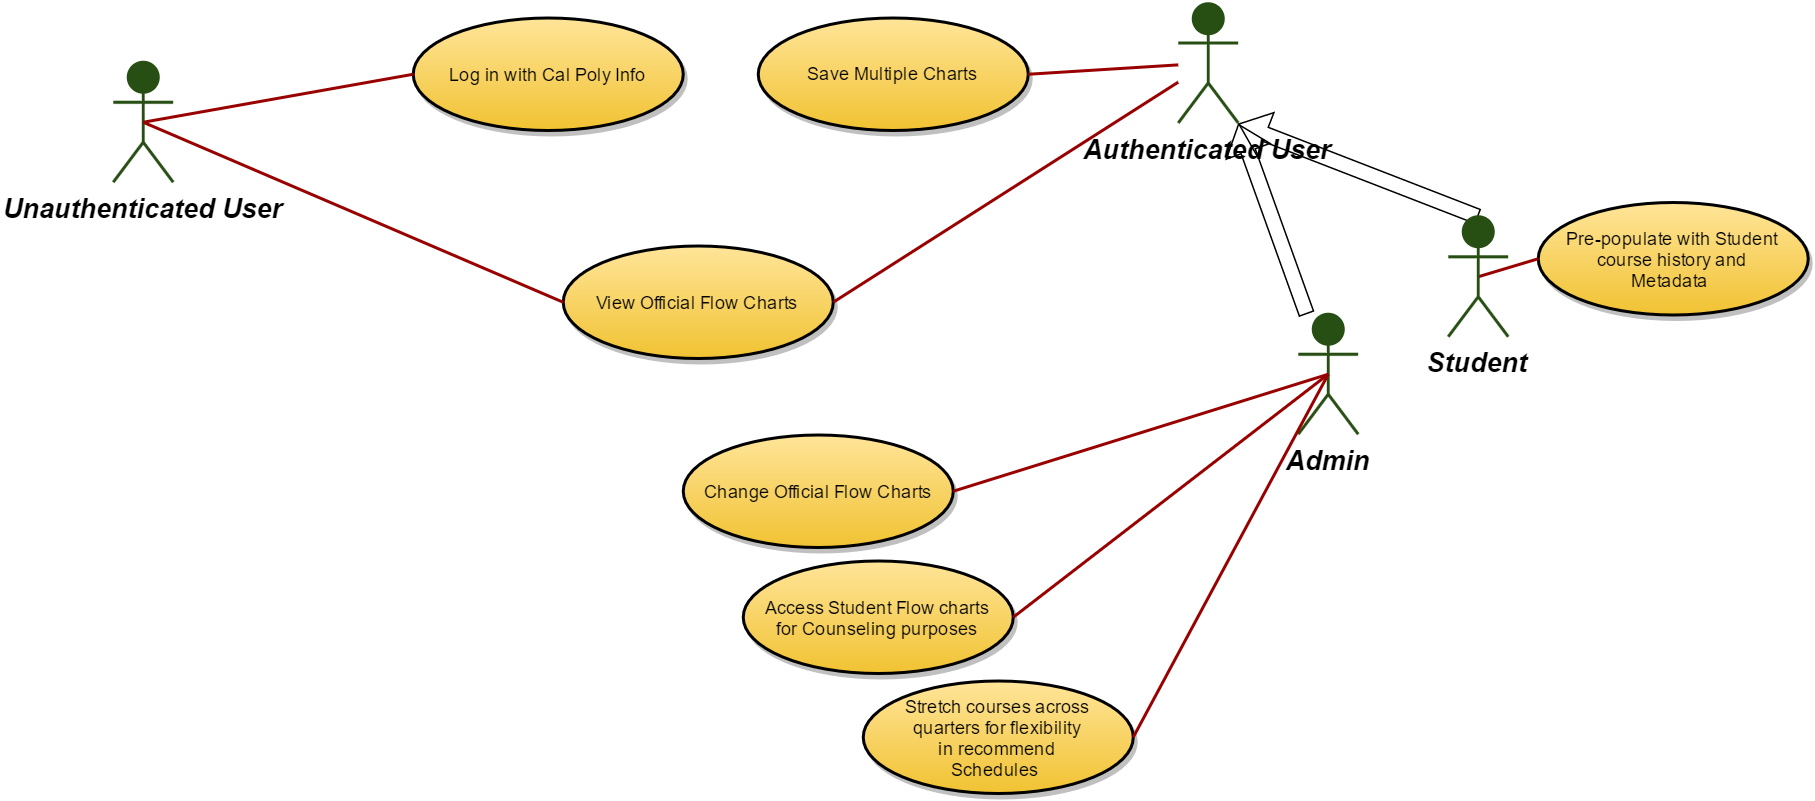

The diagram above was exported from draw.io. Its source (the exported page's mxGraphModel, read from the mxfile embedded in the PNG):
<mxGraphModel dx="1426" dy="696" grid="1" gridSize="10" guides="1" tooltips="1" connect="1" arrows="1" fold="1" page="0" pageScale="1.5" pageWidth="826" pageHeight="1169" background="#ffffff" math="0" shadow="0">
  <root>
    <mxCell id="0" style=";html=1;" />
    <mxCell id="1" style=";html=1;" parent="0" />
    <mxCell id="91" value="Unauthenticated User" style="shape=umlActor;verticalLabelPosition=bottom;verticalAlign=top;fillColor=#274E13;strokeColor=#274E13;fontStyle=3;fontSize=18;fontFamily=Helvetica;strokeWidth=2;html=1;" parent="1" vertex="1">
      <mxGeometry x="140" y="48" width="40" height="80" as="geometry" />
    </mxCell>
    <mxCell id="92" value="Authenticated User" style="shape=umlActor;verticalLabelPosition=bottom;verticalAlign=top;fillColor=#274E13;strokeColor=#274E13;fontStyle=3;fontSize=18;fontFamily=Helvetica;strokeWidth=2;html=1;" parent="1" vertex="1">
      <mxGeometry x="850" y="8.5" width="40" height="80" as="geometry" />
    </mxCell>
    <mxCell id="168" style="edgeStyle=none;rounded=0;html=1;endArrow=block;endFill=0;jettySize=auto;orthogonalLoop=1;shape=flexArrow;" edge="1" parent="1" source="93">
      <mxGeometry relative="1" as="geometry">
        <mxPoint x="890" y="89" as="targetPoint" />
      </mxGeometry>
    </mxCell>
    <mxCell id="93" value="Admin" style="shape=umlActor;verticalLabelPosition=bottom;verticalAlign=top;fillColor=#274E13;strokeColor=#274E13;fontStyle=3;fontSize=18;fontFamily=Helvetica;strokeWidth=2;html=1;" parent="1" vertex="1">
      <mxGeometry x="930" y="216" width="40" height="80" as="geometry" />
    </mxCell>
    <mxCell id="123" value="Log in with Cal Poly Info" style="shape=mxgraph.flowchart.on-page_reference;fillColor=#FFE599;strokeColor=black;strokeWidth=2;shadow=1;gradientColor=#F1C232;html=1;" parent="1" vertex="1">
      <mxGeometry x="340" y="18.5" width="180" height="75" as="geometry" />
    </mxCell>
    <mxCell id="128" value="View Official Flow Charts" style="shape=mxgraph.flowchart.on-page_reference;fillColor=#FFE599;strokeColor=black;strokeWidth=2;shadow=1;gradientColor=#F1C232;html=1;" parent="1" vertex="1">
      <mxGeometry x="440" y="170.5" width="180" height="75" as="geometry" />
    </mxCell>
    <mxCell id="129" value="Save Multiple Charts" style="shape=mxgraph.flowchart.on-page_reference;fillColor=#FFE599;strokeColor=black;strokeWidth=2;shadow=1;gradientColor=#F1C232;html=1;" parent="1" vertex="1">
      <mxGeometry x="570" y="18" width="180" height="75" as="geometry" />
    </mxCell>
    <mxCell id="132" value="Change Official Flow Charts" style="shape=mxgraph.flowchart.on-page_reference;fillColor=#FFE599;strokeColor=black;strokeWidth=2;shadow=1;gradientColor=#F1C232;html=1;" parent="1" vertex="1">
      <mxGeometry x="520" y="296.5" width="180" height="75" as="geometry" />
    </mxCell>
    <mxCell id="133" value="Access Student Flow charts&lt;div&gt;for Counseling purposes&lt;/div&gt;" style="shape=mxgraph.flowchart.on-page_reference;fillColor=#FFE599;strokeColor=black;strokeWidth=2;shadow=1;gradientColor=#F1C232;html=1;" parent="1" vertex="1">
      <mxGeometry x="560" y="380.5" width="180" height="75" as="geometry" />
    </mxCell>
    <mxCell id="134" value="Pre-populate with Student&lt;div&gt;course history and&lt;/div&gt;&lt;div&gt;Metadata&amp;nbsp;&lt;/div&gt;" style="shape=mxgraph.flowchart.on-page_reference;fillColor=#FFE599;strokeColor=black;strokeWidth=2;shadow=1;gradientColor=#F1C232;html=1;" parent="1" vertex="1">
      <mxGeometry x="1090" y="141.5" width="180" height="75" as="geometry" />
    </mxCell>
    <mxCell id="135" value="Stretch courses across&lt;div&gt;quarters for flexibility&lt;/div&gt;&lt;div&gt;in recommend&lt;/div&gt;&lt;div&gt;Schedules&amp;nbsp;&lt;/div&gt;" style="shape=mxgraph.flowchart.on-page_reference;fillColor=#FFE599;strokeColor=black;strokeWidth=2;shadow=1;gradientColor=#F1C232;html=1;" parent="1" vertex="1">
      <mxGeometry x="640" y="460.5" width="180" height="75" as="geometry" />
    </mxCell>
    <mxCell id="142" value="" style="edgeStyle=none;entryX=0;entryY=0.5;entryPerimeter=0;strokeWidth=2;endArrow=none;endFill=0;strokeColor=#990000;html=1;exitX=0.5;exitY=0.5;exitPerimeter=0;" parent="1" source="91" target="123" edge="1">
      <mxGeometry width="100" height="100" as="geometry">
        <mxPoint y="100" as="sourcePoint" />
        <mxPoint x="100" as="targetPoint" />
      </mxGeometry>
    </mxCell>
    <mxCell id="147" value="" style="edgeStyle=none;entryX=1;entryY=0.5;entryPerimeter=0;strokeWidth=2;endArrow=none;endFill=0;strokeColor=#990000;html=1;" parent="1" source="92" target="128" edge="1">
      <mxGeometry width="100" height="100" as="geometry">
        <mxPoint y="100" as="sourcePoint" />
        <mxPoint x="100" as="targetPoint" />
      </mxGeometry>
    </mxCell>
    <mxCell id="148" value="" style="edgeStyle=none;entryX=1;entryY=0.5;entryPerimeter=0;strokeWidth=2;endArrow=none;endFill=0;strokeColor=#990000;html=1;" parent="1" source="92" target="129" edge="1">
      <mxGeometry width="100" height="100" as="geometry">
        <mxPoint y="100" as="sourcePoint" />
        <mxPoint x="100" as="targetPoint" />
      </mxGeometry>
    </mxCell>
    <mxCell id="153" value="" style="edgeStyle=none;entryX=1;entryY=0.5;entryPerimeter=0;strokeWidth=2;endArrow=none;endFill=0;strokeColor=#990000;html=1;exitX=0.5;exitY=0.5;exitPerimeter=0;" parent="1" source="93" target="132" edge="1">
      <mxGeometry width="100" height="100" as="geometry">
        <mxPoint y="100" as="sourcePoint" />
        <mxPoint x="100" as="targetPoint" />
      </mxGeometry>
    </mxCell>
    <mxCell id="154" value="" style="edgeStyle=none;entryX=1;entryY=0.5;entryPerimeter=0;strokeWidth=2;endArrow=none;endFill=0;strokeColor=#990000;html=1;exitX=0.5;exitY=0.5;exitPerimeter=0;" parent="1" source="93" target="133" edge="1">
      <mxGeometry width="100" height="100" as="geometry">
        <mxPoint y="100" as="sourcePoint" />
        <mxPoint x="100" as="targetPoint" />
      </mxGeometry>
    </mxCell>
    <mxCell id="155" value="" style="edgeStyle=none;entryX=0;entryY=0.5;entryPerimeter=0;strokeWidth=2;endArrow=none;endFill=0;strokeColor=#990000;html=1;exitX=0.5;exitY=0.5;exitPerimeter=0;" parent="1" source="161" target="134" edge="1">
      <mxGeometry width="100" height="100" as="geometry">
        <mxPoint y="100" as="sourcePoint" />
        <mxPoint x="100" as="targetPoint" />
      </mxGeometry>
    </mxCell>
    <mxCell id="156" value="" style="edgeStyle=none;entryX=1;entryY=0.5;entryPerimeter=0;strokeWidth=2;endArrow=none;endFill=0;strokeColor=#990000;html=1;exitX=0.5;exitY=0.5;exitPerimeter=0;" parent="1" source="93" target="135" edge="1">
      <mxGeometry width="100" height="100" as="geometry">
        <mxPoint x="1140" y="430" as="sourcePoint" />
        <mxPoint x="100" as="targetPoint" />
      </mxGeometry>
    </mxCell>
    <mxCell id="167" style="rounded=0;html=1;exitX=0.5;exitY=0;exitPerimeter=0;endArrow=block;endFill=0;jettySize=auto;orthogonalLoop=1;shape=flexArrow;entryX=1;entryY=1;entryPerimeter=0;" edge="1" parent="1" source="161" target="92">
      <mxGeometry relative="1" as="geometry">
        <mxPoint x="1050" y="120" as="targetPoint" />
      </mxGeometry>
    </mxCell>
    <mxCell id="161" value="Student" style="shape=umlActor;verticalLabelPosition=bottom;verticalAlign=top;fillColor=#274E13;strokeColor=#274E13;fontStyle=3;fontSize=18;fontFamily=Helvetica;strokeWidth=2;html=1;" vertex="1" parent="1">
      <mxGeometry x="1030" y="151" width="40" height="80" as="geometry" />
    </mxCell>
    <mxCell id="165" value="" style="edgeStyle=none;entryX=0;entryY=0.5;entryPerimeter=0;strokeWidth=2;endArrow=none;endFill=0;strokeColor=#990000;html=1;exitX=0.5;exitY=0.5;exitPerimeter=0;" edge="1" parent="1" source="91" target="128">
      <mxGeometry x="10" y="10" width="100" height="100" as="geometry">
        <mxPoint x="180" y="460" as="sourcePoint" />
        <mxPoint x="400" y="370" as="targetPoint" />
      </mxGeometry>
    </mxCell>
  </root>
</mxGraphModel>